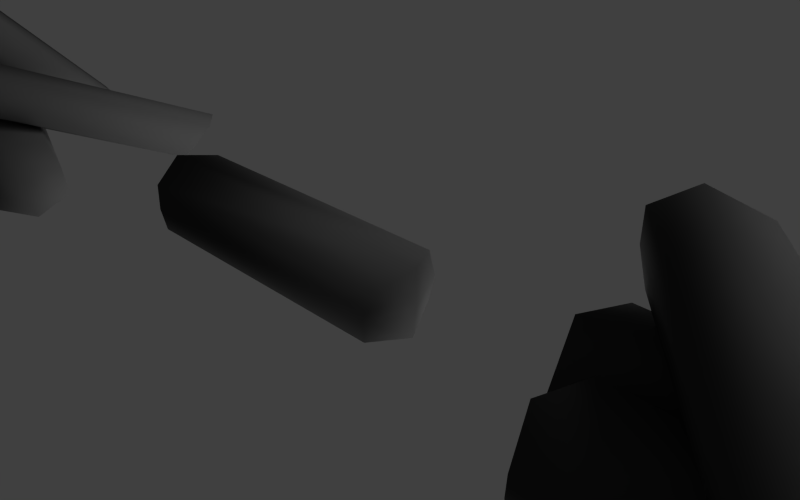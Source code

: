 # Source: charcoal.blend  (saved by Blender 2.78.0; exported with 4.5.12 LTS)
import bpy
from mathutils import Matrix  # noqa: F401  (used for matrix-valued properties, if any)

bpy.ops.wm.read_factory_settings(use_empty=True)
scene = bpy.context.scene
scene.name = 'Scene'

# ---- collections
col_collection_1 = bpy.data.collections.new('Collection 1'); scene.collection.children.link(col_collection_1)
col_collection_2 = bpy.data.collections.new('Collection 2'); scene.collection.children.link(col_collection_2)
col_collection_2.hide_render = True
col_collection_2.hide_viewport = True

# ---- materials (node trees are filled in below, after node groups)
mat_dural_items_resources_charcoal_texture = bpy.data.materials.new('/dural/items/resources/charcoal/texture')
mat_dural_items_resources_charcoal_texture.alpha_threshold = 0.0
mat_dural_items_resources_charcoal_texture.use_transparent_shadow = False
mat_dural_items_resources_charcoal_texture.diffuse_color = (0.04445, 0.04445, 0.04445, 1.0)
mat_dural_items_resources_charcoal_texture.roughness = 0.5
mat_dural_items_resources_charcoal_texture.specular_intensity = 0.0
mat_dural_items_resources_charcoal_texture.line_color = (0.0, 0.0, 0.0, 1.0)

# ---- material node trees

# ---- world
world_world = bpy.data.worlds.new('World'); scene.world = world_world
world_world.color = (0.05088, 0.05088, 0.05088)
world_world.use_sun_shadow = False
world_world.sun_shadow_jitter_overblur = 0.0
world_world.cycles.sampling_method = 'NONE'
world_world.cycles.sample_map_resolution = 256
world_world.light_settings.distance = 9.0

# ---- cameras
cam_camera = bpy.data.cameras.new('Camera')
cam_camera.clip_end = 100.0
cam_camera.lens = 35.0
cam_camera.sensor_width = 32.0
cam_camera.sensor_height = 18.0
cam_camera.ortho_scale = 7.314
cam_camera.dof.focus_distance = 0.0
cam_camera.dof.aperture_fstop = 128.0

# ---- lights
light_lamp_001 = bpy.data.lights.new('Lamp.001', 'POINT')
light_lamp_001.transmission_factor = 0.0
light_lamp_001.cutoff_distance = 30.0
light_lamp_001.energy = 100.0
light_lamp_001.shadow_buffer_clip_start = 1.001
light_lamp_001.shadow_soft_size = 1.0
light_lamp_001.shadow_maximum_resolution = 0.006
light_lamp_001.use_absolute_resolution = True
light_lamp_001.cycles.use_multiple_importance_sampling = False
light_lamp = bpy.data.lights.new('Lamp', 'POINT')
light_lamp.transmission_factor = 0.0
light_lamp.cutoff_distance = 30.0
light_lamp.energy = 100.0
light_lamp.shadow_buffer_clip_start = 1.001
light_lamp.shadow_soft_size = 1.0
light_lamp.shadow_maximum_resolution = 0.006
light_lamp.use_absolute_resolution = True
light_lamp.cycles.use_multiple_importance_sampling = False

# ---- meshes
me_charcoal_triple = bpy.data.meshes.new('charcoal_triple')
me_charcoal_triple.from_pydata([(-0.08955, 0.05071, 0.00876), (0.006109, -0.1426, 0.1873), (0.03327, -0.09999, 0.2259), (-0.06054, 0.08958, 0.05081), (-0.04564, 0.04558, -0.005568), (0.05036, -0.1484, 0.1736), (0.07982, -0.1104, 0.2165), (-0.01561, 0.0824, 0.03838), (0.07964, -0.1423, 0.2024), (-0.02747, 0.07411, 0.002533), (-0.08992, 0.08221, 0.02198), (0.01597, -0.1318, 0.2196), (-0.03629, 0.08714, 0.04708), (0.05691, -0.103, 0.2223), (0.02791, -0.1498, 0.1811), (-0.0699, 0.04923, -0.002382), (0.04738, -0.1384, 0.2119), (-0.05867, 0.07959, 0.01146), (0.01577, -0.1565, 0.1154), (0.08638, 0.08965, 0.01144), (0.158, 0.07445, 0.01331), (0.08879, -0.1669, 0.1153), (0.02365, -0.1331, 0.1511), (0.0945, 0.1139, 0.04673), (0.1679, 0.1046, 0.0461), (0.09742, -0.141, 0.1498), (0.1365, 0.1288, 0.04756), (0.05741, -0.1468, 0.164), (0.04597, -0.1809, 0.1141), (0.1241, 0.09162, -0.001019), (0.09673, -0.1536, 0.1323), (0.1654, 0.08807, 0.02975), (0.08809, 0.1053, 0.02745), (0.01602, -0.1476, 0.1347), (0.1299, 0.1114, 0.02209), (0.05196, -0.1652, 0.1399), (-0.1588, -0.06438, 0.05978), (0.117, -0.1486, 0.05742), (0.1432, -0.07701, 0.06498), (-0.1272, 0.005622, 0.0673), (-0.1466, -0.05493, 0.006179), (0.1301, -0.1395, 0.003812), (0.163, -0.06988, 0.01132), (-0.1121, 0.01418, 0.01367), (0.1653, -0.1083, -0.003685), (-0.1434, -0.01396, -0.001045), (-0.1619, -0.02694, 0.07468), (0.1434, -0.1202, 0.07207), (-0.1172, 0.01289, 0.04066), (0.1532, -0.07062, 0.03891), (0.1257, -0.1484, 0.03064), (-0.1575, -0.06118, 0.03265), (0.1555, -0.1155, 0.03497), (-0.1539, -0.01928, 0.03648)], [], [(5, 4, 9, 8), (8, 9, 7, 6), (0, 1, 11, 10), (10, 11, 2, 3), (2, 13, 12, 3), (13, 6, 7, 12), (0, 15, 14, 1), (15, 4, 5, 14), (1, 14, 16, 11), (14, 5, 8, 16), (11, 16, 13, 2), (16, 8, 6, 13), (4, 15, 17, 9), (15, 0, 10, 17), (9, 17, 12, 7), (17, 10, 3, 12), (23, 22, 27, 26), (26, 27, 25, 24), (18, 19, 29, 28), (28, 29, 20, 21), (20, 31, 30, 21), (31, 24, 25, 30), (18, 33, 32, 19), (33, 22, 23, 32), (19, 32, 34, 29), (32, 23, 26, 34), (29, 34, 31, 20), (34, 26, 24, 31), (22, 33, 35, 27), (33, 18, 28, 35), (27, 35, 30, 25), (35, 28, 21, 30), (41, 40, 45, 44), (44, 45, 43, 42), (36, 37, 47, 46), (46, 47, 38, 39), (38, 49, 48, 39), (49, 42, 43, 48), (36, 51, 50, 37), (51, 40, 41, 50), (37, 50, 52, 47), (50, 41, 44, 52), (47, 52, 49, 38), (52, 44, 42, 49), (40, 51, 53, 45), (51, 36, 46, 53), (45, 53, 48, 43), (53, 46, 39, 48)])
me_charcoal_triple.polygons.foreach_set('use_smooth', [True] * 48)
_k = {(6, 7): 0.6, (4, 5): 0.6, (0, 1): 0.6, (2, 3): 0.6, (6, 8): 1.0, (5, 8): 1.0, (7, 9): 1.0, (4, 9): 1.0, (0, 10): 1.0, (3, 10): 1.0, (1, 11): 1.0, (2, 11): 1.0, (8, 9): 0.6, (10, 11): 0.6, (3, 12): 1.0, (7, 12): 1.0, (2, 13): 1.0, (6, 13): 1.0, (1, 14): 1.0, (5, 14): 1.0, (0, 15): 1.0, (4, 15): 1.0, (8, 16): 1.0, (11, 16): 1.0, (9, 17): 1.0, (10, 17): 1.0, (24, 25): 0.6, (22, 23): 0.6, (18, 19): 0.6, (20, 21): 0.6, (24, 26): 1.0, (23, 26): 1.0, (25, 27): 1.0, (22, 27): 1.0, (18, 28): 1.0, (21, 28): 1.0, (19, 29): 1.0, (20, 29): 1.0, (26, 27): 0.6, (28, 29): 0.6, (21, 30): 1.0, (25, 30): 1.0, (20, 31): 1.0, (24, 31): 1.0, (19, 32): 1.0, (23, 32): 1.0, (18, 33): 1.0, (22, 33): 1.0, (26, 34): 1.0, (29, 34): 1.0, (27, 35): 1.0, (28, 35): 1.0, (42, 43): 0.6, (40, 41): 0.6, (36, 37): 0.6, (38, 39): 0.6, (42, 44): 1.0, (41, 44): 1.0, (43, 45): 1.0, (40, 45): 1.0, (36, 46): 1.0, (39, 46): 1.0, (37, 47): 1.0, (38, 47): 1.0, (44, 45): 0.6, (46, 47): 0.6, (39, 48): 1.0, (43, 48): 1.0, (38, 49): 1.0, (42, 49): 1.0, (37, 50): 1.0, (41, 50): 1.0, (36, 51): 1.0, (40, 51): 1.0, (44, 52): 1.0, (47, 52): 1.0, (45, 53): 1.0, (46, 53): 1.0}
me_charcoal_triple.attributes.new('crease_edge', 'FLOAT', 'EDGE').data.foreach_set('value', [_k.get((min(e.vertices), max(e.vertices)), 0.0) for e in me_charcoal_triple.edges])
_uv = me_charcoal_triple.uv_layers.new(name='UVTex')
_uv.uv.foreach_set('vector', [0.0066, 0.002228, 0.991, 0.002228, 0.9904, 0.1236, 0.0066, 0.1232, 0.0066, 0.1232, 0.9904, 0.1236, 0.9909, 0.2465, 0.0066, 0.2464, 0.9909, 0.6399, 0.0066, 0.6398, 0.0066, 0.518, 0.9903, 0.5184, 0.9903, 0.5184, 0.0066, 0.518, 0.0066, 0.3977, 0.9908, 0.3978, 0.0066, 0.3977, 0.0066, 0.3221, 0.9908, 0.3222, 0.9908, 0.3978, 0.0066, 0.3221, 0.0066, 0.2464, 0.9909, 0.2465, 0.9908, 0.3222, 0.9909, 0.6399, 0.9909, 0.7155, 0.0066, 0.7154, 0.0066, 0.6398, 0.9909, 0.7155, 0.9909, 0.7911, 0.0066, 0.791, 0.0066, 0.7154, 0.005117, 0.9995, 0.004212, 0.9031, 0.118, 0.903, 0.118, 0.9992, 0.004212, 0.9031, 0.003308, 0.8067, 0.1181, 0.8067, 0.118, 0.903, 0.118, 0.9992, 0.118, 0.903, 0.2418, 0.903, 0.2415, 0.9994, 0.118, 0.903, 0.1181, 0.8067, 0.2421, 0.8067, 0.2418, 0.903, 0.2512, 0.9995, 0.2512, 0.9031, 0.3655, 0.903, 0.3655, 0.9993, 0.2512, 0.9031, 0.2513, 0.8067, 0.3655, 0.8067, 0.3655, 0.903, 0.3655, 0.9993, 0.3655, 0.903, 0.4815, 0.9031, 0.4815, 0.9995, 0.3655, 0.903, 0.3655, 0.8067, 0.4815, 0.8067, 0.4815, 0.9031, 0.0066, 0.002228, 0.991, 0.002228, 0.9904, 0.1236, 0.0066, 0.1232, 0.0066, 0.1232, 0.9904, 0.1236, 0.9909, 0.2465, 0.0066, 0.2464, 0.9909, 0.6399, 0.0066, 0.6398, 0.0066, 0.518, 0.9903, 0.5184, 0.9903, 0.5184, 0.0066, 0.518, 0.0066, 0.3977, 0.9908, 0.3978, 0.0066, 0.3977, 0.0066, 0.3221, 0.9908, 0.3222, 0.9908, 0.3978, 0.0066, 0.3221, 0.0066, 0.2464, 0.9909, 0.2465, 0.9908, 0.3222, 0.9909, 0.6399, 0.9909, 0.7155, 0.0066, 0.7154, 0.0066, 0.6398, 0.9909, 0.7155, 0.9909, 0.7911, 0.0066, 0.791, 0.0066, 0.7154, 0.005117, 0.9995, 0.004212, 0.9031, 0.118, 0.903, 0.118, 0.9992, 0.004212, 0.9031, 0.003308, 0.8067, 0.1181, 0.8067, 0.118, 0.903, 0.118, 0.9992, 0.118, 0.903, 0.2418, 0.903, 0.2415, 0.9994, 0.118, 0.903, 0.1181, 0.8067, 0.2421, 0.8067, 0.2418, 0.903, 0.2512, 0.9995, 0.2512, 0.9031, 0.3655, 0.903, 0.3655, 0.9993, 0.2512, 0.9031, 0.2513, 0.8067, 0.3655, 0.8067, 0.3655, 0.903, 0.3655, 0.9993, 0.3655, 0.903, 0.4815, 0.9031, 0.4815, 0.9995, 0.3655, 0.903, 0.3655, 0.8067, 0.4815, 0.8067, 0.4815, 0.9031, 0.0066, 0.002228, 0.991, 0.002228, 0.9904, 0.1236, 0.0066, 0.1232, 0.0066, 0.1232, 0.9904, 0.1236, 0.9909, 0.2465, 0.0066, 0.2464, 0.9909, 0.6399, 0.0066, 0.6398, 0.0066, 0.518, 0.9903, 0.5184, 0.9903, 0.5184, 0.0066, 0.518, 0.0066, 0.3977, 0.9908, 0.3978, 0.0066, 0.3977, 0.0066, 0.3221, 0.9908, 0.3222, 0.9908, 0.3978, 0.0066, 0.3221, 0.0066, 0.2464, 0.9909, 0.2465, 0.9908, 0.3222, 0.9909, 0.6399, 0.9909, 0.7155, 0.0066, 0.7154, 0.0066, 0.6398, 0.9909, 0.7155, 0.9909, 0.7911, 0.0066, 0.791, 0.0066, 0.7154, 0.005117, 0.9995, 0.004212, 0.9031, 0.118, 0.903, 0.118, 0.9992, 0.004212, 0.9031, 0.003308, 0.8067, 0.1181, 0.8067, 0.118, 0.903, 0.118, 0.9992, 0.118, 0.903, 0.2418, 0.903, 0.2415, 0.9994, 0.118, 0.903, 0.1181, 0.8067, 0.2421, 0.8067, 0.2418, 0.903, 0.2512, 0.9995, 0.2512, 0.9031, 0.3655, 0.903, 0.3655, 0.9993, 0.2512, 0.9031, 0.2513, 0.8067, 0.3655, 0.8067, 0.3655, 0.903, 0.3655, 0.9993, 0.3655, 0.903, 0.4815, 0.9031, 0.4815, 0.9995, 0.3655, 0.903, 0.3655, 0.8067, 0.4815, 0.8067, 0.4815, 0.9031])
me_charcoal_triple.materials.append(mat_dural_items_resources_charcoal_texture)
me_charcoal_triple.use_remesh_preserve_volume = False
me_charcoal_triple.use_remesh_preserve_attributes = False
me_charcoal_triple.use_mirror_vertex_groups = False
me_charcoal_triple.update()
me_charcoal_pile = bpy.data.meshes.new('charcoal_pile')
me_charcoal_pile.from_pydata([(0.1208, -0.05398, 0.08314), (-0.1671, -0.03854, 0.08117), (-0.1746, -0.1057, 0.045), (0.1078, -0.1209, 0.04693), (0.1129, -0.03416, 0.0316), (-0.176, -0.01867, 0.02963), (-0.1905, -0.08549, -0.006587), (0.09677, -0.1009, -0.004622), (-0.202, -0.04656, 0.001054), (0.1204, -0.06385, 0.003259), (0.1329, -0.0919, 0.07606), (-0.1858, -0.07481, 0.07388), (0.1007, -0.1139, 0.01932), (-0.1819, -0.09834, 0.01832), (-0.1748, -0.02558, 0.05735), (0.1212, -0.04171, 0.0587), (-0.1953, -0.0603, 0.03862), (0.1281, -0.07839, 0.03896), (0.01461, 0.1875, 0.09248), (0.1641, -0.05392, 0.0825), (0.2211, -0.02177, 0.04297), (0.0745, 0.215, 0.05276), (0.0006133, 0.1698, 0.04578), (0.1506, -0.07252, 0.03576), (0.2112, -0.04618, -0.003999), (0.06209, 0.1947, 0.005958), (0.1865, -0.07764, 0.005962), (0.01914, 0.1927, 0.01714), (0.03824, 0.2188, 0.08314), (0.2037, -0.04843, 0.07209), (0.07151, 0.2053, 0.02735), (0.218, -0.03195, 0.01845), (0.1568, -0.06753, 0.06109), (0.003341, 0.1808, 0.0707), (0.1957, -0.0644, 0.04009), (0.02822, 0.2073, 0.0495), (0.08869, 0.04052, 0.08101), (-0.1996, 0.04562, 0.08205), (-0.2051, -0.02698, 0.05804), (0.07762, -0.03198, 0.05701), (0.07933, 0.05093, 0.02701), (-0.21, 0.05605, 0.02806), (-0.2224, -0.01643, 0.004072), (0.0652, -0.02152, 0.00303), (-0.2353, 0.02281, 0.00518), (0.08753, 0.0171, 0.004012), (0.102, 0.002376, 0.08027), (-0.2171, 0.00802, 0.08143), (0.06993, -0.03006, 0.02875), (-0.2131, -0.02453, 0.03063), (-0.2081, 0.05404, 0.05652), (0.08824, 0.04842, 0.05484), (-0.2276, 0.01595, 0.0444), (0.09631, 0.009166, 0.04152), (0.1237, 0.05616, 0.1406), (-0.177, 0.1217, 0.03928), (0.1017, 0.02368, 0.1562), (-0.1732, 0.08468, 0.06372), (-0.1485, 0.1538, 0.02523), (0.1141, 0.09584, 0.1136), (-0.1625, 0.09626, 0.01302), (0.1334, 0.02981, 0.1125), (0.1108, 0.08153, 0.1678), (-0.1885, 0.1487, 0.06717), (0.1052, 0.1111, 0.1348), (-0.1615, 0.1709, 0.04514), (-0.177, 0.1054, 0.0831), (0.09123, 0.04512, 0.1733), (0.1232, 0.07398, 0.09629), (-0.139, 0.1329, 0.008191), (-0.161, 0.06872, 0.04398), (0.1064, 0.008687, 0.1338), (-0.09237, -0.1537, 0.05351), (0.2254, -0.152, 0.02266), (-0.08018, -0.1334, 0.08834), (0.2105, -0.1329, 0.05972), (0.2068, -0.1728, -0.01253), (-0.07085, -0.1736, 0.01469), (0.2136, -0.1198, 0.009664), (-0.09938, -0.1197, 0.04077), (-0.08226, -0.1863, 0.0668), (0.2343, -0.1864, 0.03534), (-0.06482, -0.1953, 0.02696), (0.2173, -0.1954, -0.001077), (0.213, -0.1584, 0.06645), (-0.07072, -0.1583, 0.09465), (-0.07906, -0.1482, 0.008735), (0.1982, -0.1483, -0.01882), (0.2008, -0.1113, 0.04803), (-0.08196, -0.1112, 0.07613), (-0.174, 0.07924, 0.1228), (0.03906, -0.1645, 0.11), (-0.199, 0.04529, 0.1247), (-0.003543, -0.1771, 0.1122), (0.0607, -0.1249, 0.1083), (-0.1258, 0.08767, 0.12), (0.03132, -0.1595, 0.1482), (-0.1796, 0.07959, 0.1622), (-0.1673, 0.07565, 0.08425), (0.04602, -0.1662, 0.07011), (-0.1244, 0.08416, 0.09277), (0.06573, -0.1313, 0.08017), (0.001176, -0.1738, 0.08424), (-0.1901, 0.04302, 0.09691), (-0.1345, 0.08857, 0.1481), (0.05238, -0.1233, 0.1357), (-0.007582, -0.1709, 0.1394), (-0.1982, 0.04513, 0.1521), (0.2297, 0.06011, 0.1649), (0.12, -0.1726, 0.1434), (0.105, -0.171, 0.07522), (0.2126, 0.05719, 0.09625), (0.1736, 0.07557, 0.1689), (0.06346, -0.1579, 0.1474), (0.04584, -0.1619, 0.0787), (0.1553, 0.07018, 0.1001), (0.03665, -0.1706, 0.1131), (0.1595, 0.08989, 0.1372), (0.2393, 0.06909, 0.1315), (0.1178, -0.1884, 0.1078), (0.1826, 0.06283, 0.09494), (0.07565, -0.1659, 0.07443), (0.09141, -0.1683, 0.1481), (0.2037, 0.07105, 0.1698), (0.07766, -0.1811, 0.1109), (0.1995, 0.08095, 0.1339), (0.1588, -0.107, 0.2298), (-0.03711, 0.02444, 0.09559), (0.1383, -0.101, 0.2576), (-0.04033, 0.01985, 0.1342), (-0.01218, 0.01571, 0.06961), (0.1586, -0.09955, 0.1872), (-0.04998, -0.01158, 0.09798), (0.1419, -0.1421, 0.2312), (0.173, -0.07134, 0.2281), (-0.02108, 0.06069, 0.09338), (0.1684, -0.07454, 0.189), (-0.004518, 0.0431, 0.06895), (-0.0259, 0.04366, 0.132), (0.1481, -0.07467, 0.2527), (0.1477, -0.1255, 0.1921), (-0.0223, -0.009889, 0.07407), (-0.04786, -0.006487, 0.1342), (0.1255, -0.1244, 0.2545), (0.2067, 0.1933, 0.01175), (0.1648, 0.04555, 0.2673), (0.1204, 0.01146, 0.2454), (0.1615, 0.1563, -0.005251), (0.1678, 0.219, 0.03135), (0.1258, 0.07082, 0.2878), (0.08044, 0.03316, 0.272), (0.1222, 0.1805, 0.01706), (0.09295, 0.04876, 0.2994), (0.1399, 0.2141, 0.0132), (0.1949, 0.1784, -0.01561), (0.1485, 0.01488, 0.2673), (0.1395, 0.1663, 0.006013), (0.09924, 0.02121, 0.257), (0.147, 0.05767, 0.2816), (0.1895, 0.2095, 0.01884), (0.1215, 0.03089, 0.2846), (0.1669, 0.197, -0.002697)], [], [(5, 4, 9, 8), (8, 9, 7, 6), (0, 1, 11, 10), (10, 11, 2, 3), (2, 13, 12, 3), (13, 6, 7, 12), (0, 15, 14, 1), (15, 4, 5, 14), (1, 14, 16, 11), (14, 5, 8, 16), (11, 16, 13, 2), (16, 8, 6, 13), (4, 15, 17, 9), (15, 0, 10, 17), (9, 17, 12, 7), (17, 10, 3, 12), (23, 22, 27, 26), (26, 27, 25, 24), (18, 19, 29, 28), (28, 29, 20, 21), (20, 31, 30, 21), (31, 24, 25, 30), (18, 33, 32, 19), (33, 22, 23, 32), (19, 32, 34, 29), (32, 23, 26, 34), (29, 34, 31, 20), (34, 26, 24, 31), (22, 33, 35, 27), (33, 18, 28, 35), (27, 35, 30, 25), (35, 28, 21, 30), (41, 40, 45, 44), (44, 45, 43, 42), (36, 37, 47, 46), (46, 47, 38, 39), (38, 49, 48, 39), (49, 42, 43, 48), (36, 51, 50, 37), (51, 40, 41, 50), (37, 50, 52, 47), (50, 41, 44, 52), (47, 52, 49, 38), (52, 44, 42, 49), (40, 51, 53, 45), (51, 36, 46, 53), (45, 53, 48, 43), (53, 46, 39, 48), (54, 61, 68, 59), (62, 54, 59, 64), (56, 71, 61, 54), (67, 56, 54, 62), (55, 63, 65, 58), (60, 55, 58, 69), (57, 66, 63, 55), (70, 57, 55, 60), (56, 67, 66, 57), (71, 56, 57, 70), (58, 65, 64, 59), (69, 58, 59, 68), (61, 60, 69, 68), (71, 70, 60, 61), (63, 62, 64, 65), (66, 67, 62, 63), (72, 79, 86, 77), (80, 72, 77, 82), (74, 89, 79, 72), (85, 74, 72, 80), (73, 81, 83, 76), (78, 73, 76, 87), (75, 84, 81, 73), (88, 75, 73, 78), (74, 85, 84, 75), (89, 74, 75, 88), (76, 83, 82, 77), (87, 76, 77, 86), (79, 78, 87, 86), (89, 88, 78, 79), (81, 80, 82, 83), (84, 85, 80, 81), (90, 97, 104, 95), (98, 90, 95, 100), (92, 107, 97, 90), (103, 92, 90, 98), (91, 99, 101, 94), (96, 91, 94, 105), (93, 102, 99, 91), (106, 93, 91, 96), (92, 103, 102, 93), (107, 92, 93, 106), (94, 101, 100, 95), (105, 94, 95, 104), (97, 96, 105, 104), (107, 106, 96, 97), (99, 98, 100, 101), (102, 103, 98, 99), (113, 112, 117, 116), (116, 117, 115, 114), (108, 109, 119, 118), (118, 119, 110, 111), (110, 121, 120, 111), (121, 114, 115, 120), (108, 123, 122, 109), (123, 112, 113, 122), (109, 122, 124, 119), (122, 113, 116, 124), (119, 124, 121, 110), (124, 116, 114, 121), (112, 123, 125, 117), (123, 108, 118, 125), (117, 125, 120, 115), (125, 118, 111, 120), (126, 133, 140, 131), (134, 126, 131, 136), (128, 143, 133, 126), (139, 128, 126, 134), (127, 135, 137, 130), (132, 127, 130, 141), (129, 138, 135, 127), (142, 129, 127, 132), (128, 139, 138, 129), (143, 128, 129, 142), (130, 137, 136, 131), (141, 130, 131, 140), (133, 132, 141, 140), (143, 142, 132, 133), (135, 134, 136, 137), (138, 139, 134, 135), (149, 148, 153, 152), (152, 153, 151, 150), (144, 145, 155, 154), (154, 155, 146, 147), (146, 157, 156, 147), (157, 150, 151, 156), (144, 159, 158, 145), (159, 148, 149, 158), (145, 158, 160, 155), (158, 149, 152, 160), (155, 160, 157, 146), (160, 152, 150, 157), (148, 159, 161, 153), (159, 144, 154, 161), (153, 161, 156, 151), (161, 154, 147, 156)])
me_charcoal_pile.polygons.foreach_set('use_smooth', [True] * 144)
_k = {(6, 7): 0.6, (4, 5): 0.6, (0, 1): 0.6, (2, 3): 0.6, (6, 8): 1.0, (5, 8): 1.0, (7, 9): 1.0, (4, 9): 1.0, (0, 10): 1.0, (3, 10): 1.0, (1, 11): 1.0, (2, 11): 1.0, (8, 9): 0.6, (10, 11): 0.6, (3, 12): 1.0, (7, 12): 1.0, (2, 13): 1.0, (6, 13): 1.0, (1, 14): 1.0, (5, 14): 1.0, (0, 15): 1.0, (4, 15): 1.0, (8, 16): 1.0, (11, 16): 1.0, (9, 17): 1.0, (10, 17): 1.0, (24, 25): 0.6, (22, 23): 0.6, (18, 19): 0.6, (20, 21): 0.6, (24, 26): 1.0, (23, 26): 1.0, (25, 27): 1.0, (22, 27): 1.0, (18, 28): 1.0, (21, 28): 1.0, (19, 29): 1.0, (20, 29): 1.0, (26, 27): 0.6, (28, 29): 0.6, (21, 30): 1.0, (25, 30): 1.0, (20, 31): 1.0, (24, 31): 1.0, (19, 32): 1.0, (23, 32): 1.0, (18, 33): 1.0, (22, 33): 1.0, (26, 34): 1.0, (29, 34): 1.0, (27, 35): 1.0, (28, 35): 1.0, (42, 43): 0.6, (40, 41): 0.6, (36, 37): 0.6, (38, 39): 0.6, (42, 44): 1.0, (41, 44): 1.0, (43, 45): 1.0, (40, 45): 1.0, (36, 46): 1.0, (39, 46): 1.0, (37, 47): 1.0, (38, 47): 1.0, (44, 45): 0.6, (46, 47): 0.6, (39, 48): 1.0, (43, 48): 1.0, (38, 49): 1.0, (42, 49): 1.0, (37, 50): 1.0, (41, 50): 1.0, (36, 51): 1.0, (40, 51): 1.0, (44, 52): 1.0, (47, 52): 1.0, (45, 53): 1.0, (46, 53): 1.0, (54, 61): 1.0, (54, 62): 1.0, (55, 60): 1.0, (55, 63): 1.0, (56, 67): 1.0, (56, 71): 1.0, (57, 66): 1.0, (57, 70): 1.0, (58, 65): 1.0, (58, 69): 1.0, (59, 64): 1.0, (59, 68): 1.0, (60, 61): 0.6, (62, 63): 0.6, (60, 69): 1.0, (60, 70): 1.0, (61, 68): 1.0, (61, 71): 1.0, (62, 67): 1.0, (62, 64): 1.0, (63, 66): 1.0, (63, 65): 1.0, (68, 69): 0.6, (70, 71): 0.6, (66, 67): 0.6, (64, 65): 0.6, (72, 79): 1.0, (72, 80): 1.0, (73, 78): 1.0, (73, 81): 1.0, (74, 85): 1.0, (74, 89): 1.0, (75, 84): 1.0, (75, 88): 1.0, (76, 83): 1.0, (76, 87): 1.0, (77, 82): 1.0, (77, 86): 1.0, (78, 79): 0.6, (80, 81): 0.6, (78, 87): 1.0, (78, 88): 1.0, (79, 86): 1.0, (79, 89): 1.0, (80, 85): 1.0, (80, 82): 1.0, (81, 84): 1.0, (81, 83): 1.0, (86, 87): 0.6, (88, 89): 0.6, (84, 85): 0.6, (82, 83): 0.6, (90, 97): 1.0, (90, 98): 1.0, (91, 96): 1.0, (91, 99): 1.0, (92, 103): 1.0, (92, 107): 1.0, (93, 102): 1.0, (93, 106): 1.0, (94, 101): 1.0, (94, 105): 1.0, (95, 100): 1.0, (95, 104): 1.0, (96, 97): 0.6, (98, 99): 0.6, (96, 105): 1.0, (96, 106): 1.0, (97, 104): 1.0, (97, 107): 1.0, (98, 103): 1.0, (98, 100): 1.0, (99, 102): 1.0, (99, 101): 1.0, (104, 105): 0.6, (106, 107): 0.6, (102, 103): 0.6, (100, 101): 0.6, (114, 115): 0.6, (112, 113): 0.6, (108, 109): 0.6, (110, 111): 0.6, (114, 116): 1.0, (113, 116): 1.0, (115, 117): 1.0, (112, 117): 1.0, (108, 118): 1.0, (111, 118): 1.0, (109, 119): 1.0, (110, 119): 1.0, (116, 117): 0.6, (118, 119): 0.6, (111, 120): 1.0, (115, 120): 1.0, (110, 121): 1.0, (114, 121): 1.0, (109, 122): 1.0, (113, 122): 1.0, (108, 123): 1.0, (112, 123): 1.0, (116, 124): 1.0, (119, 124): 1.0, (117, 125): 1.0, (118, 125): 1.0, (126, 133): 1.0, (126, 134): 1.0, (127, 132): 1.0, (127, 135): 1.0, (128, 139): 1.0, (128, 143): 1.0, (129, 138): 1.0, (129, 142): 1.0, (130, 137): 1.0, (130, 141): 1.0, (131, 136): 1.0, (131, 140): 1.0, (132, 133): 0.6, (134, 135): 0.6, (132, 141): 1.0, (132, 142): 1.0, (133, 140): 1.0, (133, 143): 1.0, (134, 139): 1.0, (134, 136): 1.0, (135, 138): 1.0, (135, 137): 1.0, (140, 141): 0.6, (142, 143): 0.6, (138, 139): 0.6, (136, 137): 0.6, (150, 151): 0.6, (148, 149): 0.6, (144, 145): 0.6, (146, 147): 0.6, (150, 152): 1.0, (149, 152): 1.0, (151, 153): 1.0, (148, 153): 1.0, (144, 154): 1.0, (147, 154): 1.0, (145, 155): 1.0, (146, 155): 1.0, (152, 153): 0.6, (154, 155): 0.6, (147, 156): 1.0, (151, 156): 1.0, (146, 157): 1.0, (150, 157): 1.0, (145, 158): 1.0, (149, 158): 1.0, (144, 159): 1.0, (148, 159): 1.0, (152, 160): 1.0, (155, 160): 1.0, (153, 161): 1.0, (154, 161): 1.0}
me_charcoal_pile.attributes.new('crease_edge', 'FLOAT', 'EDGE').data.foreach_set('value', [_k.get((min(e.vertices), max(e.vertices)), 0.0) for e in me_charcoal_pile.edges])
_uv = me_charcoal_pile.uv_layers.new(name='UVTex')
_uv.uv.foreach_set('vector', [0.0066, 0.002228, 0.991, 0.002228, 0.9904, 0.1236, 0.0066, 0.1232, 0.0066, 0.1232, 0.9904, 0.1236, 0.9909, 0.2465, 0.0066, 0.2464, 0.9909, 0.6399, 0.0066, 0.6398, 0.0066, 0.518, 0.9903, 0.5184, 0.9903, 0.5184, 0.0066, 0.518, 0.0066, 0.3977, 0.9908, 0.3978, 0.0066, 0.3977, 0.0066, 0.3221, 0.9908, 0.3222, 0.9908, 0.3978, 0.0066, 0.3221, 0.0066, 0.2464, 0.9909, 0.2465, 0.9908, 0.3222, 0.9909, 0.6399, 0.9909, 0.7155, 0.0066, 0.7154, 0.0066, 0.6398, 0.9909, 0.7155, 0.9909, 0.7911, 0.0066, 0.791, 0.0066, 0.7154, 0.005117, 0.9995, 0.004212, 0.9031, 0.118, 0.903, 0.118, 0.9992, 0.004212, 0.9031, 0.003308, 0.8067, 0.1181, 0.8067, 0.118, 0.903, 0.118, 0.9992, 0.118, 0.903, 0.2418, 0.903, 0.2415, 0.9994, 0.118, 0.903, 0.1181, 0.8067, 0.2421, 0.8067, 0.2418, 0.903, 0.2512, 0.9995, 0.2512, 0.9031, 0.3655, 0.903, 0.3655, 0.9993, 0.2512, 0.9031, 0.2513, 0.8067, 0.3655, 0.8067, 0.3655, 0.903, 0.3655, 0.9993, 0.3655, 0.903, 0.4815, 0.9031, 0.4815, 0.9995, 0.3655, 0.903, 0.3655, 0.8067, 0.4815, 0.8067, 0.4815, 0.9031, 0.0066, 0.002228, 0.991, 0.002228, 0.9904, 0.1236, 0.0066, 0.1232, 0.0066, 0.1232, 0.9904, 0.1236, 0.9909, 0.2465, 0.0066, 0.2464, 0.9909, 0.6399, 0.0066, 0.6398, 0.0066, 0.518, 0.9903, 0.5184, 0.9903, 0.5184, 0.0066, 0.518, 0.0066, 0.3977, 0.9908, 0.3978, 0.0066, 0.3977, 0.0066, 0.3221, 0.9908, 0.3222, 0.9908, 0.3978, 0.0066, 0.3221, 0.0066, 0.2464, 0.9909, 0.2465, 0.9908, 0.3222, 0.9909, 0.6399, 0.9909, 0.7155, 0.0066, 0.7154, 0.0066, 0.6398, 0.9909, 0.7155, 0.9909, 0.7911, 0.0066, 0.791, 0.0066, 0.7154, 0.005117, 0.9995, 0.004212, 0.9031, 0.118, 0.903, 0.118, 0.9992, 0.004212, 0.9031, 0.003308, 0.8067, 0.1181, 0.8067, 0.118, 0.903, 0.118, 0.9992, 0.118, 0.903, 0.2418, 0.903, 0.2415, 0.9994, 0.118, 0.903, 0.1181, 0.8067, 0.2421, 0.8067, 0.2418, 0.903, 0.2512, 0.9995, 0.2512, 0.9031, 0.3655, 0.903, 0.3655, 0.9993, 0.2512, 0.9031, 0.2513, 0.8067, 0.3655, 0.8067, 0.3655, 0.903, 0.3655, 0.9993, 0.3655, 0.903, 0.4815, 0.9031, 0.4815, 0.9995, 0.3655, 0.903, 0.3655, 0.8067, 0.4815, 0.8067, 0.4815, 0.9031, 0.0066, 0.002228, 0.991, 0.002228, 0.9904, 0.1236, 0.0066, 0.1232, 0.0066, 0.1232, 0.9904, 0.1236, 0.9909, 0.2465, 0.0066, 0.2464, 0.9909, 0.6399, 0.0066, 0.6398, 0.0066, 0.518, 0.9903, 0.5184, 0.9903, 0.5184, 0.0066, 0.518, 0.0066, 0.3977, 0.9908, 0.3978, 0.0066, 0.3977, 0.0066, 0.3221, 0.9908, 0.3222, 0.9908, 0.3978, 0.0066, 0.3221, 0.0066, 0.2464, 0.9909, 0.2465, 0.9908, 0.3222, 0.9909, 0.6399, 0.9909, 0.7155, 0.0066, 0.7154, 0.0066, 0.6398, 0.9909, 0.7155, 0.9909, 0.7911, 0.0066, 0.791, 0.0066, 0.7154, 0.005117, 0.9995, 0.004212, 0.9031, 0.118, 0.903, 0.118, 0.9992, 0.004212, 0.9031, 0.003308, 0.8067, 0.1181, 0.8067, 0.118, 0.903, 0.118, 0.9992, 0.118, 0.903, 0.2418, 0.903, 0.2415, 0.9994, 0.118, 0.903, 0.1181, 0.8067, 0.2421, 0.8067, 0.2418, 0.903, 0.2512, 0.9995, 0.2512, 0.9031, 0.3655, 0.903, 0.3655, 0.9993, 0.2512, 0.9031, 0.2513, 0.8067, 0.3655, 0.8067, 0.3655, 0.903, 0.3655, 0.9993, 0.3655, 0.903, 0.4815, 0.9031, 0.4815, 0.9995, 0.3655, 0.903, 0.3655, 0.8067, 0.4815, 0.8067, 0.4815, 0.9031, 0.3655, 0.903, 0.3655, 0.8067, 0.4815, 0.8067, 0.4815, 0.9031, 0.3655, 0.9993, 0.3655, 0.903, 0.4815, 0.9031, 0.4815, 0.9995, 0.2512, 0.9031, 0.2513, 0.8067, 0.3655, 0.8067, 0.3655, 0.903, 0.2512, 0.9995, 0.2512, 0.9031, 0.3655, 0.903, 0.3655, 0.9993, 0.118, 0.903, 0.1181, 0.8067, 0.2421, 0.8067, 0.2418, 0.903, 0.118, 0.9992, 0.118, 0.903, 0.2418, 0.903, 0.2415, 0.9994, 0.004212, 0.9031, 0.003308, 0.8067, 0.1181, 0.8067, 0.118, 0.903, 0.005117, 0.9995, 0.004212, 0.9031, 0.118, 0.903, 0.118, 0.9992, 0.9909, 0.7155, 0.9909, 0.7911, 0.0066, 0.791, 0.0066, 0.7154, 0.9909, 0.6399, 0.9909, 0.7155, 0.0066, 0.7154, 0.0066, 0.6398, 0.0066, 0.3221, 0.0066, 0.2464, 0.9909, 0.2465, 0.9908, 0.3222, 0.0066, 0.3977, 0.0066, 0.3221, 0.9908, 0.3222, 0.9908, 0.3978, 0.9903, 0.5184, 0.0066, 0.518, 0.0066, 0.3977, 0.9908, 0.3978, 0.9909, 0.6399, 0.0066, 0.6398, 0.0066, 0.518, 0.9903, 0.5184, 0.0066, 0.1232, 0.9904, 0.1236, 0.9909, 0.2465, 0.0066, 0.2464, 0.0066, 0.002228, 0.991, 0.002228, 0.9904, 0.1236, 0.0066, 0.1232, 0.3655, 0.903, 0.3655, 0.8067, 0.4815, 0.8067, 0.4815, 0.9031, 0.3655, 0.9993, 0.3655, 0.903, 0.4815, 0.9031, 0.4815, 0.9995, 0.2512, 0.9031, 0.2513, 0.8067, 0.3655, 0.8067, 0.3655, 0.903, 0.2512, 0.9995, 0.2512, 0.9031, 0.3655, 0.903, 0.3655, 0.9993, 0.118, 0.903, 0.1181, 0.8067, 0.2421, 0.8067, 0.2418, 0.903, 0.118, 0.9992, 0.118, 0.903, 0.2418, 0.903, 0.2415, 0.9994, 0.004212, 0.9031, 0.003308, 0.8067, 0.1181, 0.8067, 0.118, 0.903, 0.005117, 0.9995, 0.004212, 0.9031, 0.118, 0.903, 0.118, 0.9992, 0.9909, 0.7155, 0.9909, 0.7911, 0.0066, 0.791, 0.0066, 0.7154, 0.9909, 0.6399, 0.9909, 0.7155, 0.0066, 0.7154, 0.0066, 0.6398, 0.0066, 0.3221, 0.0066, 0.2464, 0.9909, 0.2465, 0.9908, 0.3222, 0.0066, 0.3977, 0.0066, 0.3221, 0.9908, 0.3222, 0.9908, 0.3978, 0.9903, 0.5184, 0.0066, 0.518, 0.0066, 0.3977, 0.9908, 0.3978, 0.9909, 0.6399, 0.0066, 0.6398, 0.0066, 0.518, 0.9903, 0.5184, 0.0066, 0.1232, 0.9904, 0.1236, 0.9909, 0.2465, 0.0066, 0.2464, 0.0066, 0.002228, 0.991, 0.002228, 0.9904, 0.1236, 0.0066, 0.1232, 0.3655, 0.903, 0.3655, 0.8067, 0.4815, 0.8067, 0.4815, 0.9031, 0.3655, 0.9993, 0.3655, 0.903, 0.4815, 0.9031, 0.4815, 0.9995, 0.2512, 0.9031, 0.2513, 0.8067, 0.3655, 0.8067, 0.3655, 0.903, 0.2512, 0.9995, 0.2512, 0.9031, 0.3655, 0.903, 0.3655, 0.9993, 0.118, 0.903, 0.1181, 0.8067, 0.2421, 0.8067, 0.2418, 0.903, 0.118, 0.9992, 0.118, 0.903, 0.2418, 0.903, 0.2415, 0.9994, 0.004212, 0.9031, 0.003308, 0.8067, 0.1181, 0.8067, 0.118, 0.903, 0.005117, 0.9995, 0.004212, 0.9031, 0.118, 0.903, 0.118, 0.9992, 0.9909, 0.7155, 0.9909, 0.7911, 0.0066, 0.791, 0.0066, 0.7154, 0.9909, 0.6399, 0.9909, 0.7155, 0.0066, 0.7154, 0.0066, 0.6398, 0.0066, 0.3221, 0.0066, 0.2464, 0.9909, 0.2465, 0.9908, 0.3222, 0.0066, 0.3977, 0.0066, 0.3221, 0.9908, 0.3222, 0.9908, 0.3978, 0.9903, 0.5184, 0.0066, 0.518, 0.0066, 0.3977, 0.9908, 0.3978, 0.9909, 0.6399, 0.0066, 0.6398, 0.0066, 0.518, 0.9903, 0.5184, 0.0066, 0.1232, 0.9904, 0.1236, 0.9909, 0.2465, 0.0066, 0.2464, 0.0066, 0.002228, 0.991, 0.002228, 0.9904, 0.1236, 0.0066, 0.1232, 0.0066, 0.002228, 0.991, 0.002228, 0.9904, 0.1236, 0.0066, 0.1232, 0.0066, 0.1232, 0.9904, 0.1236, 0.9909, 0.2465, 0.0066, 0.2464, 0.9909, 0.6399, 0.0066, 0.6398, 0.0066, 0.518, 0.9903, 0.5184, 0.9903, 0.5184, 0.0066, 0.518, 0.0066, 0.3977, 0.9908, 0.3978, 0.0066, 0.3977, 0.0066, 0.3221, 0.9908, 0.3222, 0.9908, 0.3978, 0.0066, 0.3221, 0.0066, 0.2464, 0.9909, 0.2465, 0.9908, 0.3222, 0.9909, 0.6399, 0.9909, 0.7155, 0.0066, 0.7154, 0.0066, 0.6398, 0.9909, 0.7155, 0.9909, 0.7911, 0.0066, 0.791, 0.0066, 0.7154, 0.005117, 0.9995, 0.004212, 0.9031, 0.118, 0.903, 0.118, 0.9992, 0.004212, 0.9031, 0.003308, 0.8067, 0.1181, 0.8067, 0.118, 0.903, 0.118, 0.9992, 0.118, 0.903, 0.2418, 0.903, 0.2415, 0.9994, 0.118, 0.903, 0.1181, 0.8067, 0.2421, 0.8067, 0.2418, 0.903, 0.2512, 0.9995, 0.2512, 0.9031, 0.3655, 0.903, 0.3655, 0.9993, 0.2512, 0.9031, 0.2513, 0.8067, 0.3655, 0.8067, 0.3655, 0.903, 0.3655, 0.9993, 0.3655, 0.903, 0.4815, 0.9031, 0.4815, 0.9995, 0.3655, 0.903, 0.3655, 0.8067, 0.4815, 0.8067, 0.4815, 0.9031, 0.3655, 0.903, 0.3655, 0.8067, 0.4815, 0.8067, 0.4815, 0.9031, 0.3655, 0.9993, 0.3655, 0.903, 0.4815, 0.9031, 0.4815, 0.9995, 0.2512, 0.9031, 0.2513, 0.8067, 0.3655, 0.8067, 0.3655, 0.903, 0.2512, 0.9995, 0.2512, 0.9031, 0.3655, 0.903, 0.3655, 0.9993, 0.118, 0.903, 0.1181, 0.8067, 0.2421, 0.8067, 0.2418, 0.903, 0.118, 0.9992, 0.118, 0.903, 0.2418, 0.903, 0.2415, 0.9994, 0.004212, 0.9031, 0.003308, 0.8067, 0.1181, 0.8067, 0.118, 0.903, 0.005117, 0.9995, 0.004212, 0.9031, 0.118, 0.903, 0.118, 0.9992, 0.9909, 0.7155, 0.9909, 0.7911, 0.0066, 0.791, 0.0066, 0.7154, 0.9909, 0.6399, 0.9909, 0.7155, 0.0066, 0.7154, 0.0066, 0.6398, 0.0066, 0.3221, 0.0066, 0.2464, 0.9909, 0.2465, 0.9908, 0.3222, 0.0066, 0.3977, 0.0066, 0.3221, 0.9908, 0.3222, 0.9908, 0.3978, 0.9903, 0.5184, 0.0066, 0.518, 0.0066, 0.3977, 0.9908, 0.3978, 0.9909, 0.6399, 0.0066, 0.6398, 0.0066, 0.518, 0.9903, 0.5184, 0.0066, 0.1232, 0.9904, 0.1236, 0.9909, 0.2465, 0.0066, 0.2464, 0.0066, 0.002228, 0.991, 0.002228, 0.9904, 0.1236, 0.0066, 0.1232, 0.0066, 0.002228, 0.991, 0.002228, 0.9904, 0.1236, 0.0066, 0.1232, 0.0066, 0.1232, 0.9904, 0.1236, 0.9909, 0.2465, 0.0066, 0.2464, 0.9909, 0.6399, 0.0066, 0.6398, 0.0066, 0.518, 0.9903, 0.5184, 0.9903, 0.5184, 0.0066, 0.518, 0.0066, 0.3977, 0.9908, 0.3978, 0.0066, 0.3977, 0.0066, 0.3221, 0.9908, 0.3222, 0.9908, 0.3978, 0.0066, 0.3221, 0.0066, 0.2464, 0.9909, 0.2465, 0.9908, 0.3222, 0.9909, 0.6399, 0.9909, 0.7155, 0.0066, 0.7154, 0.0066, 0.6398, 0.9909, 0.7155, 0.9909, 0.7911, 0.0066, 0.791, 0.0066, 0.7154, 0.005117, 0.9995, 0.004212, 0.9031, 0.118, 0.903, 0.118, 0.9992, 0.004212, 0.9031, 0.003308, 0.8067, 0.1181, 0.8067, 0.118, 0.903, 0.118, 0.9992, 0.118, 0.903, 0.2418, 0.903, 0.2415, 0.9994, 0.118, 0.903, 0.1181, 0.8067, 0.2421, 0.8067, 0.2418, 0.903, 0.2512, 0.9995, 0.2512, 0.9031, 0.3655, 0.903, 0.3655, 0.9993, 0.2512, 0.9031, 0.2513, 0.8067, 0.3655, 0.8067, 0.3655, 0.903, 0.3655, 0.9993, 0.3655, 0.903, 0.4815, 0.9031, 0.4815, 0.9995, 0.3655, 0.903, 0.3655, 0.8067, 0.4815, 0.8067, 0.4815, 0.9031])
me_charcoal_pile.materials.append(mat_dural_items_resources_charcoal_texture)
me_charcoal_pile.use_remesh_preserve_volume = False
me_charcoal_pile.use_remesh_preserve_attributes = False
me_charcoal_pile.use_mirror_vertex_groups = False
me_charcoal_pile.update()
me_charcoal_single = bpy.data.meshes.new('charcoal_single')
me_charcoal_single.from_pydata([(-0.1485, 0.03604, 0.01517), (0.1397, 0.04318, 0.01001), (0.1456, -0.03304, 0.004224), (-0.137, -0.04004, 0.009292), (-0.1379, 0.02502, 0.06882), (0.1513, 0.03218, 0.06364), (0.1641, -0.04387, 0.05773), (-0.1234, -0.05099, 0.06288), (0.177, -0.007107, 0.07148), (-0.1457, -0.0151, 0.07726), (-0.1619, 0.0004343, 0.001514), (0.1571, 0.008336, -0.004206), (-0.1287, -0.04904, 0.03596), (0.1542, -0.04123, 0.0303), (0.1487, 0.04122, 0.03663), (-0.1475, 0.0333, 0.04236), (0.1685, 0.001535, 0.03279), (-0.1553, -0.008113, 0.03978)], [], [(5, 4, 9, 8), (8, 9, 7, 6), (0, 1, 11, 10), (10, 11, 2, 3), (2, 13, 12, 3), (13, 6, 7, 12), (0, 15, 14, 1), (15, 4, 5, 14), (1, 14, 16, 11), (14, 5, 8, 16), (11, 16, 13, 2), (16, 8, 6, 13), (4, 15, 17, 9), (15, 0, 10, 17), (9, 17, 12, 7), (17, 10, 3, 12)])
me_charcoal_single.polygons.foreach_set('use_smooth', [True] * 16)
_k = {(6, 7): 0.6, (4, 5): 0.6, (0, 1): 0.6, (2, 3): 0.6, (6, 8): 1.0, (5, 8): 1.0, (7, 9): 1.0, (4, 9): 1.0, (0, 10): 1.0, (3, 10): 1.0, (1, 11): 1.0, (2, 11): 1.0, (8, 9): 0.6, (10, 11): 0.6, (3, 12): 1.0, (7, 12): 1.0, (2, 13): 1.0, (6, 13): 1.0, (1, 14): 1.0, (5, 14): 1.0, (0, 15): 1.0, (4, 15): 1.0, (8, 16): 1.0, (11, 16): 1.0, (9, 17): 1.0, (10, 17): 1.0}
me_charcoal_single.attributes.new('crease_edge', 'FLOAT', 'EDGE').data.foreach_set('value', [_k.get((min(e.vertices), max(e.vertices)), 0.0) for e in me_charcoal_single.edges])
_uv = me_charcoal_single.uv_layers.new(name='UVTex')
_uv.uv.foreach_set('vector', [0.0066, 0.002228, 0.991, 0.002228, 0.9904, 0.1236, 0.0066, 0.1232, 0.0066, 0.1232, 0.9904, 0.1236, 0.9909, 0.2465, 0.0066, 0.2464, 0.9909, 0.6399, 0.0066, 0.6398, 0.0066, 0.518, 0.9903, 0.5184, 0.9903, 0.5184, 0.0066, 0.518, 0.0066, 0.3977, 0.9908, 0.3978, 0.0066, 0.3977, 0.0066, 0.3221, 0.9908, 0.3222, 0.9908, 0.3978, 0.0066, 0.3221, 0.0066, 0.2464, 0.9909, 0.2465, 0.9908, 0.3222, 0.9909, 0.6399, 0.9909, 0.7155, 0.0066, 0.7154, 0.0066, 0.6398, 0.9909, 0.7155, 0.9909, 0.7911, 0.0066, 0.791, 0.0066, 0.7154, 0.005117, 0.9995, 0.004212, 0.9031, 0.118, 0.903, 0.118, 0.9992, 0.004212, 0.9031, 0.003308, 0.8067, 0.1181, 0.8067, 0.118, 0.903, 0.118, 0.9992, 0.118, 0.903, 0.2418, 0.903, 0.2415, 0.9994, 0.118, 0.903, 0.1181, 0.8067, 0.2421, 0.8067, 0.2418, 0.903, 0.2512, 0.9995, 0.2512, 0.9031, 0.3655, 0.903, 0.3655, 0.9993, 0.2512, 0.9031, 0.2513, 0.8067, 0.3655, 0.8067, 0.3655, 0.903, 0.3655, 0.9993, 0.3655, 0.903, 0.4815, 0.9031, 0.4815, 0.9995, 0.3655, 0.903, 0.3655, 0.8067, 0.4815, 0.8067, 0.4815, 0.9031])
me_charcoal_single.materials.append(mat_dural_items_resources_charcoal_texture)
me_charcoal_single.use_remesh_preserve_volume = False
me_charcoal_single.use_remesh_preserve_attributes = False
me_charcoal_single.use_mirror_vertex_groups = False
me_charcoal_single.update()
me_charcoal_single_high = bpy.data.meshes.new('charcoal_single_high')
me_charcoal_single_high.from_pydata([(-0.1446, 0.03843, 0.05692), (0.1363, 0.04514, 0.06228), (0.142, 0.03068, -0.01079), (-0.1334, 0.0241, -0.01604), (-0.1342, -0.01481, 0.06057), (0.1476, -0.008076, 0.06595), (0.1601, -0.02237, -0.006992), (-0.1201, -0.02907, -0.01233), (0.1726, -0.02569, 0.03111), (-0.1418, -0.03321, 0.02511), (-0.1576, 0.04196, 0.01993), (0.1533, 0.04939, 0.02586), (-0.1252, -0.003283, -0.01753), (0.1504, 0.00407, -0.01167), (0.1451, 0.01964, 0.06739), (-0.1435, 0.01219, 0.06145), (0.1643, 0.01288, 0.02913), (-0.1512, 0.003808, 0.02189)], [], [(5, 4, 9, 8), (8, 9, 7, 6), (0, 1, 11, 10), (10, 11, 2, 3), (2, 13, 12, 3), (13, 6, 7, 12), (0, 15, 14, 1), (15, 4, 5, 14), (1, 14, 16, 11), (14, 5, 8, 16), (11, 16, 13, 2), (16, 8, 6, 13), (4, 15, 17, 9), (15, 0, 10, 17), (9, 17, 12, 7), (17, 10, 3, 12)])
me_charcoal_single_high.polygons.foreach_set('use_smooth', [True] * 16)
_k = {(6, 7): 0.4, (4, 5): 0.4, (0, 1): 0.4, (2, 3): 0.4, (6, 8): 0.8, (5, 8): 0.8, (7, 9): 0.8, (4, 9): 0.8, (0, 10): 0.8, (3, 10): 0.8, (1, 11): 0.8, (2, 11): 0.8, (8, 9): 0.4, (10, 11): 0.4, (3, 12): 0.8, (7, 12): 0.8, (2, 13): 0.8, (6, 13): 0.8, (1, 14): 0.8, (5, 14): 0.8, (0, 15): 0.8, (4, 15): 0.8, (8, 16): 0.8, (11, 16): 0.8, (9, 17): 0.8, (10, 17): 0.8}
me_charcoal_single_high.attributes.new('crease_edge', 'FLOAT', 'EDGE').data.foreach_set('value', [_k.get((min(e.vertices), max(e.vertices)), 0.0) for e in me_charcoal_single_high.edges])
_uv = me_charcoal_single_high.uv_layers.new(name='UVTex')
_uv.uv.foreach_set('vector', [0.0066, 0.002228, 0.991, 0.002228, 0.9904, 0.1236, 0.0066, 0.1232, 0.0066, 0.1232, 0.9904, 0.1236, 0.9909, 0.2465, 0.0066, 0.2464, 0.9909, 0.6399, 0.0066, 0.6398, 0.0066, 0.518, 0.9903, 0.5184, 0.9903, 0.5184, 0.0066, 0.518, 0.0066, 0.3977, 0.9908, 0.3978, 0.0066, 0.3977, 0.0066, 0.3221, 0.9908, 0.3222, 0.9908, 0.3978, 0.0066, 0.3221, 0.0066, 0.2464, 0.9909, 0.2465, 0.9908, 0.3222, 0.9909, 0.6399, 0.9909, 0.7155, 0.0066, 0.7154, 0.0066, 0.6398, 0.9909, 0.7155, 0.9909, 0.7911, 0.0066, 0.791, 0.0066, 0.7154, 0.005117, 0.9995, 0.004212, 0.9031, 0.118, 0.903, 0.118, 0.9992, 0.004212, 0.9031, 0.003308, 0.8067, 0.1181, 0.8067, 0.118, 0.903, 0.118, 0.9992, 0.118, 0.903, 0.2418, 0.903, 0.2415, 0.9994, 0.118, 0.903, 0.1181, 0.8067, 0.2421, 0.8067, 0.2418, 0.903, 0.2512, 0.9995, 0.2512, 0.9031, 0.3655, 0.903, 0.3655, 0.9993, 0.2512, 0.9031, 0.2513, 0.8067, 0.3655, 0.8067, 0.3655, 0.903, 0.3655, 0.9993, 0.3655, 0.903, 0.4815, 0.9031, 0.4815, 0.9995, 0.3655, 0.903, 0.3655, 0.8067, 0.4815, 0.8067, 0.4815, 0.9031])
me_charcoal_single_high.materials.append(mat_dural_items_resources_charcoal_texture)
me_charcoal_single_high.use_remesh_preserve_volume = False
me_charcoal_single_high.use_remesh_preserve_attributes = False
me_charcoal_single_high.use_mirror_vertex_groups = False
me_charcoal_single_high.update()

# ---- objects
ob_charcoal_triple = bpy.data.objects.new('charcoal_triple', me_charcoal_triple)
ob_charcoal_pile = bpy.data.objects.new('charcoal_pile', me_charcoal_pile)
ob_charcoal_single = bpy.data.objects.new('charcoal_single', me_charcoal_single)
ob_lamp_001 = bpy.data.objects.new('Lamp.001', light_lamp_001)
ob_lamp = bpy.data.objects.new('Lamp', light_lamp)
ob_camera = bpy.data.objects.new('Camera', cam_camera)
ob_charcoal_single_high = bpy.data.objects.new('charcoal_single_high', me_charcoal_single_high)

# ---- transforms, parenting, visibility, modifiers, constraints
ob_charcoal_triple.location = (-0.451, 0.0, 0.0)
ob_charcoal_triple.lock_rotations_4d = False
ob_charcoal_triple.empty_display_type = 'ARROWS'
ob_charcoal_triple.lineart.crease_threshold = 0.0
ob_charcoal_pile.location = (0.5244, 0.0, 0.0)
ob_charcoal_pile.lock_rotations_4d = False
ob_charcoal_pile.empty_display_type = 'ARROWS'
ob_charcoal_pile.lineart.crease_threshold = 0.0
ob_charcoal_single.location = (0.0, 0.0, 0.0)
ob_charcoal_single.lock_rotations_4d = False
ob_charcoal_single.empty_display_type = 'ARROWS'
ob_charcoal_single.lineart.crease_threshold = 0.0
ob_lamp_001.location = (0.1578, 0.7053, -0.8563)
ob_lamp_001.rotation_euler = (0.6503, 0.05522, 1.866)
ob_lamp_001.lock_rotations_4d = False
ob_lamp_001.empty_display_type = 'ARROWS'
ob_lamp_001.color = (0.0, 0.0, 0.0, 0.0)
ob_lamp_001.lineart.crease_threshold = 0.0
ob_lamp.location = (1.359, 0.4476, 0.5442)
ob_lamp.rotation_euler = (0.6503, 0.05522, 1.866)
ob_lamp.lock_rotations_4d = False
ob_lamp.empty_display_type = 'ARROWS'
ob_lamp.color = (0.0, 0.0, 0.0, 0.0)
ob_lamp.lineart.crease_threshold = 0.0
ob_camera.location = (0.5844, -0.4032, 0.3693)
ob_camera.rotation_euler = (1.109, 0.01082, 0.8149)
ob_camera.scale = (0.426, 0.426, 0.426)
ob_camera.lock_rotations_4d = False
ob_camera.empty_display_type = 'ARROWS'
ob_camera.color = (0.0, 0.0, 0.0, 0.0)
ob_camera.hide_viewport = True
ob_camera.display_type = 'WIRE'
ob_camera.lineart.crease_threshold = 0.0
ob_charcoal_single_high.location = (0.0, 0.0, 0.0)
ob_charcoal_single_high.lock_rotations_4d = False
ob_charcoal_single_high.empty_display_type = 'ARROWS'
ob_charcoal_single_high.lineart.crease_threshold = 0.0
_m = ob_charcoal_single_high.modifiers.new('Multires', 'MULTIRES')
_m.uv_smooth = 'PRESERVE_CORNERS'
_m.quality = 3
_m.levels = 3
_m.sculpt_levels = 3
_m.render_levels = 3
_m.show_only_control_edges = False

# ---- collection membership
col_collection_1.objects.link(ob_charcoal_triple)
col_collection_1.objects.link(ob_charcoal_pile)
col_collection_1.objects.link(ob_charcoal_single)
col_collection_1.objects.link(ob_lamp_001)
col_collection_1.objects.link(ob_lamp)
col_collection_1.objects.link(ob_camera)
col_collection_2.objects.link(ob_charcoal_single_high)

# ---- scene / render settings (as saved in the file)
scene.camera = ob_camera
scene.frame_start = 1; scene.frame_end = 250; scene.frame_set(0)
scene.render.engine = 'BLENDER_EEVEE_NEXT'
scene.render.image_settings.color_mode = 'RGB'
scene.render.image_settings.compression = 90
scene.render.resolution_x = 1440
scene.render.resolution_y = 900
scene.render.resolution_percentage = 50
scene.render.dither_intensity = 0.0
scene.render.use_bake_selected_to_active = True
scene.render.bake_margin = 2
scene.render.bake_bias = 0.0
scene.cycles.use_denoising = False
scene.cycles.samples = 10
scene.cycles.sampling_pattern = 'TABULATED_SOBOL'
scene.cycles.light_sampling_threshold = 0.0
scene.cycles.use_adaptive_sampling = False
scene.cycles.use_light_tree = False
scene.cycles.blur_glossy = 0.0
scene.cycles.volume_bounces = 1
scene.cycles.pixel_filter_type = 'GAUSSIAN'
scene.cycles.sample_clamp_indirect = 0.0
scene.view_settings.view_transform = 'Standard'
bpy.context.view_layer.update()
